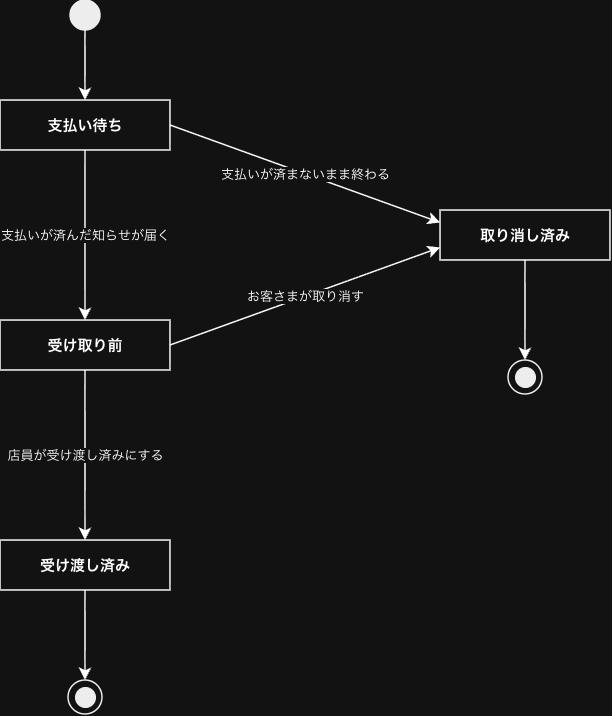

The diagram above was exported from draw.io. Its source (the exported page's mxGraphModel, read from the mxfile embedded in the PNG):
<mxGraphModel dx="1204" dy="817" grid="0" gridSize="10" guides="1" tooltips="1" connect="1" arrows="1" fold="1" page="0" pageScale="1" pageWidth="827" pageHeight="1169" math="0" shadow="0">
  <root>
    <mxCell id="0" />
    <mxCell id="1" parent="0" />
    <mxCell id="start" parent="1" style="ellipse;whiteSpace=wrap;html=1;fillColor=#000000;strokeColor=#000000;strokeWidth=1.5;" value="" vertex="1">
      <mxGeometry height="30" width="30" x="100" y="40" as="geometry" />
    </mxCell>
    <mxCell id="s1" parent="1" style="rounded=0;whiteSpace=wrap;html=1;fontSize=15;fontStyle=1;strokeWidth=1.5;" value="支払い待ち" vertex="1">
      <mxGeometry height="50" width="170" x="30" y="140" as="geometry" />
    </mxCell>
    <mxCell id="s2" parent="1" style="rounded=0;whiteSpace=wrap;html=1;fontSize=15;fontStyle=1;strokeWidth=1.5;" value="受け取り前" vertex="1">
      <mxGeometry height="50" width="170" x="30" y="360" as="geometry" />
    </mxCell>
    <mxCell id="s3" parent="1" style="rounded=0;whiteSpace=wrap;html=1;fontSize=15;fontStyle=1;strokeWidth=1.5;" value="受け渡し済み" vertex="1">
      <mxGeometry height="50" width="170" x="30" y="580" as="geometry" />
    </mxCell>
    <mxCell id="s4" parent="1" style="rounded=0;whiteSpace=wrap;html=1;fontSize=15;fontStyle=1;strokeWidth=1.5;" value="取り消し済み" vertex="1">
      <mxGeometry height="50" width="170" x="470" y="250" as="geometry" />
    </mxCell>
    <mxCell id="end1" parent="1" style="ellipse;whiteSpace=wrap;html=1;fillColor=none;strokeColor=#000000;strokeWidth=1.5;" value="" vertex="1">
      <mxGeometry height="34" width="34" x="98" y="720" as="geometry" />
    </mxCell>
    <mxCell id="end1i" parent="1" style="ellipse;whiteSpace=wrap;html=1;fillColor=#000000;strokeColor=#000000;strokeWidth=1;" value="" vertex="1">
      <mxGeometry height="20" width="20" x="105" y="727" as="geometry" />
    </mxCell>
    <mxCell id="end2" parent="1" style="ellipse;whiteSpace=wrap;html=1;fillColor=none;strokeColor=#000000;strokeWidth=1.5;" value="" vertex="1">
      <mxGeometry height="34" width="34" x="538" y="400" as="geometry" />
    </mxCell>
    <mxCell id="end2i" parent="1" style="ellipse;whiteSpace=wrap;html=1;fillColor=#000000;strokeColor=#000000;strokeWidth=1;" value="" vertex="1">
      <mxGeometry height="20" width="20" x="545" y="407" as="geometry" />
    </mxCell>
    <mxCell id="t1" edge="1" parent="1" source="start" style="html=1;rounded=0;strokeWidth=1.5;fontSize=13;labelBackgroundColor=#FFFFFF;endArrow=classic;endFill=1;endSize=8;exitX=0.5;exitY=1;exitDx=0;exitDy=0;entryX=0.5;entryY=0;entryDx=0;entryDy=0;" target="s1" value="">
      <mxGeometry relative="1" as="geometry" />
    </mxCell>
    <mxCell id="t2" edge="1" parent="1" source="s1" style="html=1;rounded=0;strokeWidth=1.5;fontSize=13;labelBackgroundColor=#FFFFFF;endArrow=classic;endFill=1;endSize=8;exitX=0.5;exitY=1;exitDx=0;exitDy=0;entryX=0.5;entryY=0;entryDx=0;entryDy=0;" target="s2" value="支払いが済んだ知らせが届く">
      <mxGeometry relative="1" as="geometry" />
    </mxCell>
    <mxCell id="t3" edge="1" parent="1" source="s1" style="html=1;rounded=0;strokeWidth=1.5;fontSize=13;labelBackgroundColor=#FFFFFF;endArrow=classic;endFill=1;endSize=8;exitX=1;exitY=0.5;exitDx=0;exitDy=0;entryX=0;entryY=0.25;entryDx=0;entryDy=0;" target="s4" value="支払いが済まないまま終わる">
      <mxGeometry relative="1" as="geometry" />
    </mxCell>
    <mxCell id="t4" edge="1" parent="1" source="s2" style="html=1;rounded=0;strokeWidth=1.5;fontSize=13;labelBackgroundColor=#FFFFFF;endArrow=classic;endFill=1;endSize=8;exitX=1;exitY=0.5;exitDx=0;exitDy=0;entryX=0;entryY=0.75;entryDx=0;entryDy=0;" target="s4" value="お客さまが取り消す">
      <mxGeometry relative="1" as="geometry" />
    </mxCell>
    <mxCell id="t5" edge="1" parent="1" source="s2" style="html=1;rounded=0;strokeWidth=1.5;fontSize=13;labelBackgroundColor=#FFFFFF;endArrow=classic;endFill=1;endSize=8;exitX=0.5;exitY=1;exitDx=0;exitDy=0;entryX=0.5;entryY=0;entryDx=0;entryDy=0;" target="s3" value="店員が受け渡し済みにする">
      <mxGeometry relative="1" as="geometry" />
    </mxCell>
    <mxCell id="t6" edge="1" parent="1" source="s3" style="html=1;rounded=0;strokeWidth=1.5;fontSize=13;labelBackgroundColor=#FFFFFF;endArrow=classic;endFill=1;endSize=8;exitX=0.5;exitY=1;exitDx=0;exitDy=0;entryX=0.5;entryY=0;entryDx=0;entryDy=0;" target="end1" value="">
      <mxGeometry relative="1" as="geometry" />
    </mxCell>
    <mxCell id="t7" edge="1" parent="1" source="s4" style="html=1;rounded=0;strokeWidth=1.5;fontSize=13;labelBackgroundColor=#FFFFFF;endArrow=classic;endFill=1;endSize=8;exitX=0.5;exitY=1;exitDx=0;exitDy=0;entryX=0.5;entryY=0;entryDx=0;entryDy=0;" target="end2" value="">
      <mxGeometry relative="1" as="geometry" />
    </mxCell>
  </root>
</mxGraphModel>